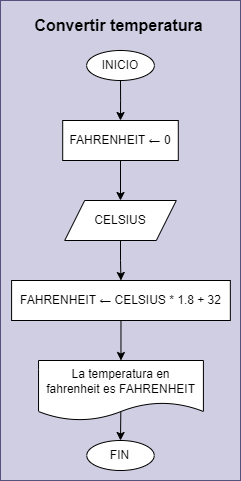

The diagram above was exported from draw.io. Its source (the exported page's mxGraphModel, read from the mxfile embedded in the PNG):
<mxGraphModel dx="4618" dy="671" grid="1" gridSize="10" guides="1" tooltips="1" connect="1" arrows="1" fold="1" page="1" pageScale="1" pageWidth="3300" pageHeight="4681" math="0" shadow="0">
  <root>
    <mxCell id="0" />
    <mxCell id="1" parent="0" />
    <mxCell id="2" value="" style="group;fillColor=#d0cee2;strokeColor=#56517e;" connectable="0" vertex="1" parent="1">
      <mxGeometry x="-840" y="40" width="240" height="480" as="geometry" />
    </mxCell>
    <mxCell id="3" style="edgeStyle=orthogonalEdgeStyle;rounded=0;orthogonalLoop=1;jettySize=auto;html=1;entryX=0.5;entryY=0;entryDx=0;entryDy=0;" edge="1" parent="2" source="4" target="6">
      <mxGeometry relative="1" as="geometry" />
    </mxCell>
    <mxCell id="4" value="INICIO" style="ellipse;whiteSpace=wrap;html=1;" vertex="1" parent="2">
      <mxGeometry x="86.15003076923077" y="50" width="67.70880000000001" height="30" as="geometry" />
    </mxCell>
    <mxCell id="5" style="edgeStyle=orthogonalEdgeStyle;rounded=0;orthogonalLoop=1;jettySize=auto;html=1;entryX=0.5;entryY=0;entryDx=0;entryDy=0;" edge="1" parent="2" source="6" target="8">
      <mxGeometry relative="1" as="geometry" />
    </mxCell>
    <mxCell id="6" value="FAHRENHEIT&amp;nbsp;← 0" style="whiteSpace=wrap;html=1;" vertex="1" parent="2">
      <mxGeometry x="62.199999999999996" y="120" width="115.59" height="40" as="geometry" />
    </mxCell>
    <mxCell id="7" style="edgeStyle=orthogonalEdgeStyle;rounded=0;orthogonalLoop=1;jettySize=auto;html=1;entryX=0.5;entryY=0;entryDx=0;entryDy=0;" edge="1" parent="2" source="8" target="10">
      <mxGeometry relative="1" as="geometry" />
    </mxCell>
    <mxCell id="8" value="CELSIUS" style="shape=parallelogram;perimeter=parallelogramPerimeter;whiteSpace=wrap;html=1;fixedSize=1;" vertex="1" parent="2">
      <mxGeometry x="64.19076923076923" y="200" width="111.61846153846155" height="40" as="geometry" />
    </mxCell>
    <mxCell id="9" style="edgeStyle=orthogonalEdgeStyle;rounded=0;orthogonalLoop=1;jettySize=auto;html=1;entryX=0.5;entryY=0;entryDx=0;entryDy=0;" edge="1" parent="2" source="10" target="13">
      <mxGeometry relative="1" as="geometry" />
    </mxCell>
    <mxCell id="10" value="FAHRENHEIT ← CELSIUS * 1.8 + 32" style="whiteSpace=wrap;html=1;" vertex="1" parent="2">
      <mxGeometry x="11.09" y="280" width="218.75" height="40" as="geometry" />
    </mxCell>
    <mxCell id="11" value="FIN" style="ellipse;whiteSpace=wrap;html=1;" vertex="1" parent="2">
      <mxGeometry x="86.27076923076925" y="440" width="67.4496" height="30" as="geometry" />
    </mxCell>
    <mxCell id="12" style="edgeStyle=orthogonalEdgeStyle;rounded=0;orthogonalLoop=1;jettySize=auto;html=1;entryX=0.5;entryY=0;entryDx=0;entryDy=0;exitX=0.499;exitY=0.85;exitDx=0;exitDy=0;exitPerimeter=0;" edge="1" parent="2" source="13" target="11">
      <mxGeometry relative="1" as="geometry" />
    </mxCell>
    <mxCell id="13" value="La temperatura en&lt;div&gt;&amp;nbsp; fahrenheit es FAHRENHEIT&amp;nbsp;&amp;nbsp;&lt;/div&gt;" style="shape=document;whiteSpace=wrap;html=1;boundedLbl=1;" vertex="1" parent="2">
      <mxGeometry x="38.03" y="360" width="164.88" height="60" as="geometry" />
    </mxCell>
    <mxCell id="14" value="Convertir temperatura" style="text;html=1;align=center;verticalAlign=middle;resizable=0;points=[];autosize=1;strokeColor=none;fillColor=none;fontSize=16;fontStyle=1;fontColor=#000000;labelBackgroundColor=none;" vertex="1" parent="2">
      <mxGeometry x="27.723500751879698" y="10" width="180" height="30" as="geometry" />
    </mxCell>
  </root>
</mxGraphModel>